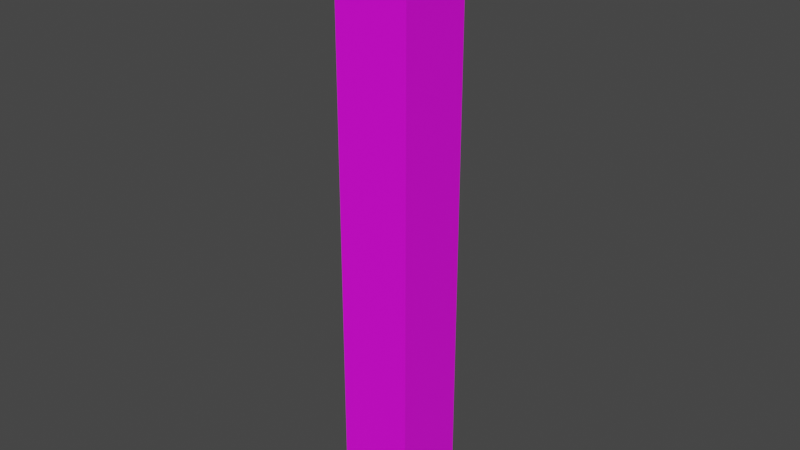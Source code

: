# Source: 41902.blend  (saved by Blender 2.82.7; exported with 4.5.12 LTS)
import bpy
from mathutils import Matrix  # noqa: F401  (used for matrix-valued properties, if any)

bpy.ops.wm.read_factory_settings(use_empty=True)
scene = bpy.context.scene
scene.name = 'Scene'

# ---- collections
col_collection = bpy.data.collections.new('Collection'); scene.collection.children.link(col_collection)

# ---- images (referenced by path relative to the original .blend; pixels are not part of the script)
import os
ASSET_DIR = os.environ.get("B2B_ASSET_DIR", "")  # directory of the original .blend (textures are referenced by path, not embedded)
HERE = os.path.dirname(os.path.abspath(__file__))  # packed textures are extracted next to this script under _unpacked/

def load_image(name, relpath, width, height, colorspace="sRGB"):
    """Load a texture the original file referenced (path relative to the .blend, or extracted next to this script)."""
    p = next((c for c in (os.path.join(HERE, relpath), os.path.join(ASSET_DIR, relpath)) if relpath and os.path.exists(c)), "")
    if p:
        img = bpy.data.images.load(p, check_existing=True)
        img.name = name
    else:  # same state as the original file: an image datablock whose file is absent (Cycles renders it pink)
        img = bpy.data.images.new(name, width, height)
        img.source = "FILE"
        img.filepath = "//" + (relpath or name)
    img.colorspace_settings.name = colorspace
    return img
img_085_6_0_png = load_image('085_6-0.png', 'textures/085_6-0.png', 1024, 1024, 'sRGB')

# ---- materials (node trees are filled in below, after node groups)
mat_085_6_0 = bpy.data.materials.new('085_6-0')
mat_085_6_0.use_transparent_shadow = False

# ---- material node trees
mat_085_6_0.use_nodes = True; mat_085_6_0.node_tree.nodes.clear()
_N = mat_085_6_0.node_tree.nodes; _L = mat_085_6_0.node_tree.links
n0 = _N.new('ShaderNodeBsdfPrincipled'); n0.name = 'Principled BSDF'; n0.location = (0, 300)
n0.distribution = 'GGX'
n0.subsurface_method = 'BURLEY'
n0.inputs[3].default_value = 1.45
n0.inputs[27].default_value = (0.0, 0.0, 0.0, 1.0)
n0.inputs[28].default_value = 1.0
n1 = _N.new('ShaderNodeOutputMaterial'); n1.name = 'Material Output'; n1.location = (300, 300)
n2 = _N.new('ShaderNodeTexImage'); n2.name = 'Image Texture'; n2.location = (-300, 300)
n2.label = 'Base Color'
n2.image = img_085_6_0_png
_L.new(n0.outputs[0], n1.inputs[0])
_L.new(n2.outputs[0], n0.inputs[0])
n1.is_active_output = True

# ---- world
world_world = bpy.data.worlds.new('World'); scene.world = world_world
world_world.use_nodes = True; world_world.node_tree.nodes.clear()
_N = world_world.node_tree.nodes; _L = world_world.node_tree.links
n0 = _N.new('ShaderNodeOutputWorld'); n0.name = 'World Output'; n0.location = (300, 300)
n1 = _N.new('ShaderNodeBackground'); n1.name = 'Background'; n1.location = (10, 300)
n1.inputs[0].default_value = (0.05088, 0.05088, 0.05088, 1.0)
_L.new(n1.outputs[0], n0.inputs[0])
n0.is_active_output = True
world_world.color = (0.05088, 0.05088, 0.05088)
world_world.use_sun_shadow = False
world_world.sun_shadow_jitter_overblur = 0.0

# ---- meshes
me_model41902 = bpy.data.meshes.new('model41902')
me_model41902.from_pydata([(-8.0, 8.0, 64.0), (-8.0, -8.0, 64.0), (8.0, -8.0, 64.0), (8.0, 8.0, 64.0), (8.0, 8.0, -65.0), (-8.0, 8.0, -65.0), (-8.0, 8.0, 64.0), (8.0, 8.0, 64.0), (-8.0, -8.0, -65.0), (8.0, -8.0, -65.0), (8.0, -8.0, 64.0), (-8.0, -8.0, 64.0), (8.0, -8.0, -65.0), (-8.0, -8.0, -65.0), (-8.0, 8.0, -65.0), (8.0, 8.0, -65.0)], [], [(0, 1, 2), (0, 2, 3), (4, 5, 6), (4, 6, 7), (5, 11, 6), (5, 8, 11), (8, 9, 10), (8, 10, 11), (10, 4, 7), (10, 9, 4), (12, 13, 14), (12, 14, 15)])
_uv = me_model41902.uv_layers.new(name='model41902-uv')
_uv.uv.foreach_set('vector', [0.0, -1.0, 1.0, -1.0, 1.0, 0.0, 0.0, -1.0, 1.0, 0.0, 0.0, 0.0, 0.0, -2.0, 1.0, -2.0, 1.0, 0.0, 0.0, -2.0, 1.0, 0.0, 0.0, 0.0, 1.0, -2.0, 0.0, 0.0, 1.0, 0.0, 1.0, -2.0, 0.0, -2.0, 0.0, 0.0, 0.0, -2.0, 1.0, -2.0, 1.0, 0.0, 0.0, -2.0, 1.0, 0.0, 0.0, 0.0, 1.0, 0.0, 0.0, -2.0, 0.0, 0.0, 1.0, 0.0, 1.0, -2.0, 0.0, -2.0, 0.0, -1.0, 1.0, -1.0, 1.0, 0.0, 0.0, -1.0, 1.0, 0.0, 0.0, 0.0])
me_model41902.materials.append(mat_085_6_0)
me_model41902.use_remesh_fix_poles = True
me_model41902.use_remesh_preserve_attributes = False
me_model41902.use_mirror_vertex_groups = False
me_model41902.update()

# ---- objects
ob_model41902_node = bpy.data.objects.new('model41902-node', me_model41902)

# ---- transforms, parenting, visibility, modifiers, constraints
ob_model41902_node.location = (0.0, 0.0, 0.0)
ob_model41902_node.lineart.crease_threshold = 0.0

# ---- collection membership
col_collection.objects.link(ob_model41902_node)

# ---- scene / render settings (as saved in the file)
scene.frame_start = 1; scene.frame_end = 250; scene.frame_set(1)
scene.render.engine = 'BLENDER_EEVEE_NEXT'
scene.cycles.use_denoising = False
scene.cycles.samples = 128
scene.cycles.sampling_pattern = 'TABULATED_SOBOL'
scene.cycles.use_adaptive_sampling = False
scene.cycles.use_light_tree = False
scene.view_settings.view_transform = 'Filmic'
bpy.context.view_layer.update()

# ---- added for rendering (the .blend has no active camera and no usable light): camera, sun
cam_auto = bpy.data.cameras.new('AutoCamera')
cam_auto.lens = 50.0
cam_auto.sensor_width = 36.0
cam_auto.clip_end = 2126.63
ob_auto_camera = bpy.data.objects.new('AutoCamera', cam_auto)
scene.collection.objects.link(ob_auto_camera)
ob_auto_camera.location = (121.176, -145.411, 96.4409)
ob_auto_camera.rotation_euler = (1.09748, -7.21219e-08, 0.694738)
scene.camera = ob_auto_camera
light_auto_sun = bpy.data.lights.new('AutoSun', 'SUN')
light_auto_sun.energy = 3.0
light_auto_sun.angle = 0.0523599
ob_auto_sun = bpy.data.objects.new('AutoSun', light_auto_sun)
scene.collection.objects.link(ob_auto_sun)
ob_auto_sun.rotation_euler = (0.872665, 0.174533, 0.523599)
bpy.context.view_layer.update()
